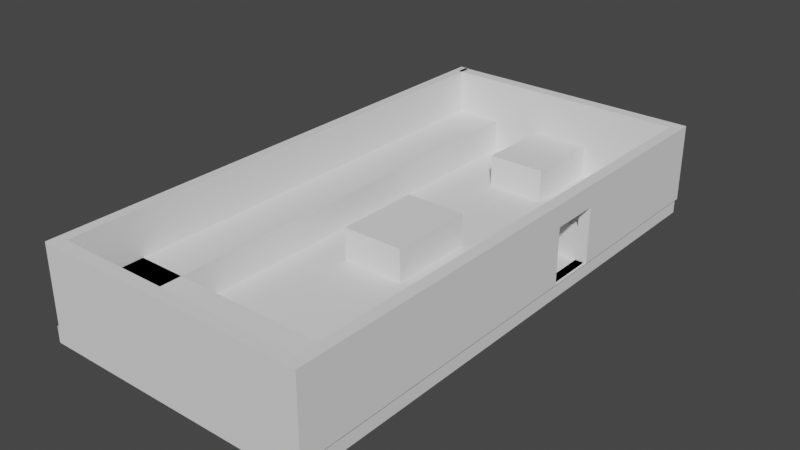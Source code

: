 # Source: 202.blend  (saved by Blender 3.5.10; exported with 4.5.12 LTS)
import bpy
from mathutils import Matrix  # noqa: F401  (used for matrix-valued properties, if any)

bpy.ops.wm.read_factory_settings(use_empty=True)
scene = bpy.context.scene
scene.name = 'Scene'

# ---- collections
col_collection = bpy.data.collections.new('Collection'); scene.collection.children.link(col_collection)

# ---- world
world_world = bpy.data.worlds.new('World'); scene.world = world_world
world_world.use_nodes = True; world_world.node_tree.nodes.clear()
_N = world_world.node_tree.nodes; _L = world_world.node_tree.links
n0 = _N.new('ShaderNodeOutputWorld'); n0.name = 'World Output'; n0.location = (300, 300)
n1 = _N.new('ShaderNodeBackground'); n1.name = 'Background'; n1.location = (10, 300)
n1.inputs[0].default_value = (0.05088, 0.05088, 0.05088, 1.0)
_L.new(n1.outputs[0], n0.inputs[0])
n0.is_active_output = True
world_world.color = (0.05088, 0.05088, 0.05088)
world_world.use_sun_shadow = False
world_world.sun_shadow_jitter_overblur = 0.0

# ---- meshes
me_cube_001 = bpy.data.meshes.new('Cube.001')
me_cube_001.from_pydata([(-0.1444, -0.00669, -0.04237), (-0.1444, -0.00669, 0.04237), (-0.1444, 0.00669, -0.04237), (-0.1444, 0.00669, 0.04237), (0.1444, -0.00669, -0.04237), (0.1444, -0.00669, 0.04237), (0.1444, 0.00669, -0.04237), (0.1444, 0.00669, 0.04237), (0.1322, 0.00669, -0.04237), (0.1322, 0.00669, 0.04237), (0.1322, -0.00669, -0.04237), (0.1322, -0.00669, 0.04237), (0.1444, -0.5753, 0.04237), (0.1444, -0.5753, -0.04237), (0.1322, -0.5753, -0.04237), (0.1322, -0.5753, 0.04237), (0.1444, -0.5619, -0.04237), (0.1322, -0.5619, -0.04237), (0.1322, -0.5619, 0.04237), (0.1444, -0.5619, 0.04237), (-0.151, -0.5753, 0.04237), (-0.151, -0.5753, -0.04237), (-0.151, -0.5619, 0.04237), (-0.151, -0.5619, -0.04237), (-0.1397, -0.5753, 0.04237), (-0.1397, -0.5753, -0.04237), (-0.1397, -0.5619, -0.04237), (-0.1397, -0.5619, 0.04237), (-0.151, 0.007698, -0.04237), (-0.151, 0.007698, 0.04237), (-0.1397, 0.007698, -0.04237), (-0.1397, 0.007698, 0.04237), (-0.1444, -0.00669, -0.006356), (-0.1444, 0.00669, -0.006356), (0.1444, 0.00669, -0.006356), (0.1444, -0.00669, -0.006356), (0.1322, -0.00669, -0.006356), (0.1322, 0.00669, -0.006356), (0.1444, -0.5753, -0.006356), (0.1322, -0.5753, -0.006356), (0.1322, -0.5619, -0.006356), (0.1444, -0.5619, -0.006356), (-0.151, -0.5753, -0.006356), (-0.151, -0.5619, -0.006356), (-0.1397, -0.5619, -0.006356), (-0.1397, -0.5753, -0.006356), (-0.151, 0.007698, -0.006356), (-0.1397, 0.007698, -0.006356), (0.1322, -0.4871, -0.04237), (-0.1397, -0.4871, -0.04237), (0.1322, -0.4871, -0.006356), (-0.1397, -0.4871, -0.006356), (-0.1444, -0.00669, 0.01864), (0.1322, -0.5619, 0.01864), (-0.151, -0.5619, 0.01864), (-0.1397, -0.5619, 0.01864), (-0.151, 0.007698, 0.01864), (-0.1397, 0.007698, 0.01864), (-0.1444, 0.00669, 0.01864), (0.1444, 0.00669, 0.01864), (0.1444, -0.00669, 0.01864), (0.1322, -0.00669, 0.01864), (0.1322, 0.00669, 0.01864), (0.1444, -0.5753, 0.01864), (0.1322, -0.5753, 0.01864), (0.1444, -0.5619, 0.01864), (-0.151, -0.5753, 0.01864), (-0.1397, -0.5753, 0.01864), (0.1322, -0.2351, -0.04237), (0.1444, -0.2351, 0.04237), (0.1444, -0.2351, -0.04237), (0.1322, -0.2351, 0.04237), (0.1444, -0.2351, -0.006356), (0.1322, -0.2351, -0.006356), (0.1322, -0.2351, 0.01864), (0.1444, -0.2351, 0.01864), (0.1322, -0.1809, -0.04237), (0.1444, -0.1809, 0.04237), (0.1444, -0.1809, -0.04237), (0.1322, -0.1809, 0.04237), (0.1444, -0.1809, -0.006356), (0.1322, -0.1809, -0.006356), (0.1322, -0.1809, 0.01864), (0.1444, -0.1809, 0.01864), (0.1322, -0.1809, -0.006356), (0.1322, -0.2351, -0.006356), (0.1322, -0.1809, 0.01864), (0.1322, -0.2351, 0.01864), (0.1322, -0.2351, -0.04237), (0.1322, -0.1809, -0.04237), (0.1444, -0.2351, 0.01864), (0.1444, -0.1809, 0.04237), (0.1322, -0.1809, 0.04237), (0.1322, -0.1809, 0.01864), (0.1444, -0.1809, 0.01864), (0.1322, -0.1809, 0.01864), (0.1322, -0.2351, 0.01864), (0.08976, -0.00669, -0.006356), (0.08976, -0.00669, -0.04237), (0.08976, -0.1809, -0.04237), (0.08976, -0.1809, -0.006356), (0.0813, -0.5619, -0.04237), (0.0813, -0.5619, -0.006356), (0.0813, -0.2351, -0.006356), (0.0813, -0.2351, -0.04237), (-0.0867, -0.5619, -0.04237), (-0.0867, 0.007698, -0.04237), (-0.0867, -0.5619, -0.006356), (-0.0867, 0.007698, -0.006356), (-0.03092, 0.00669, -0.04237), (-0.03092, -0.00669, 0.04237), (-0.03092, 0.00669, 0.04237), (-0.03092, -0.00669, -0.04237), (-0.03092, 0.00669, -0.006356), (-0.03092, -0.00669, -0.006356), (-0.03092, 0.00669, 0.01864), (-0.03092, -0.00669, 0.01864), (0.03332, 0.00669, 0.04237), (0.03332, -0.00669, -0.04237), (0.03332, 0.00669, -0.006356), (0.03332, 0.00669, 0.01864), (0.03332, 0.00669, -0.04237), (0.03332, -0.00669, 0.04237), (0.03332, -0.00669, -0.006356), (0.03332, -0.00669, 0.01864), (0.03332, -0.09441, -0.006356), (-0.03092, -0.09441, -0.006356), (-0.03092, -0.09441, -0.04237), (0.03332, -0.09441, -0.04237), (0.02964, -0.3248, -0.006356), (-0.03889, -0.3248, -0.006356), (-0.03889, -0.3248, -0.04237), (0.02964, -0.3248, -0.04237), (0.02964, -0.2285, -0.006356), (0.02964, -0.2285, -0.04237), (-0.03889, -0.2285, -0.04237), (-0.03889, -0.2285, -0.006356)], [], [(52, 1, 3, 58), (62, 9, 7, 59), (59, 7, 5, 60), (116, 110, 1, 52), (8, 6, 4, 10), (111, 3, 1, 110), (7, 9, 11, 5), (121, 8, 10, 118), (17, 16, 13, 14), (120, 117, 9, 62), (63, 12, 15, 64), (19, 18, 15, 12), (65, 19, 12, 63), (67, 24, 20, 66), (40, 73, 103, 102), (75, 69, 19, 65), (69, 71, 18, 19), (68, 70, 16, 17), (43, 23, 21, 42), (22, 27, 31, 29), (24, 27, 22, 20), (17, 14, 25, 26), (15, 18, 27, 24), (44, 40, 50, 51), (64, 15, 24, 67), (47, 30, 28, 46), (54, 22, 29, 56), (47, 44, 107, 108), (55, 44, 47, 57), (23, 43, 46, 28), (57, 47, 46, 56), (14, 39, 45, 25), (53, 40, 44, 55), (54, 43, 42, 66), (70, 72, 41, 16), (74, 73, 40, 53), (25, 45, 42, 21), (16, 41, 38, 13), (13, 38, 39, 14), (121, 119, 37, 8), (112, 114, 32, 0), (6, 34, 35, 4), (8, 37, 34, 6), (0, 32, 33, 2), (50, 48, 49, 51), (26, 44, 51, 49), (17, 26, 49, 48), (40, 17, 48, 50), (71, 74, 53, 18), (22, 54, 66, 20), (18, 53, 55, 27), (31, 57, 56, 29), (27, 55, 57, 31), (43, 54, 56, 46), (39, 64, 67, 45), (72, 75, 65, 41), (45, 67, 66, 42), (41, 65, 63, 38), (38, 63, 64, 39), (119, 120, 62, 37), (114, 116, 52, 32), (34, 59, 60, 35), (37, 62, 59, 34), (32, 52, 58, 33), (83, 77, 91, 94), (79, 82, 74, 71), (76, 68, 88, 89), (83, 75, 90, 94), (76, 78, 70, 68), (77, 79, 71, 69), (83, 77, 69, 75), (82, 81, 84, 86), (81, 36, 97, 100), (60, 5, 77, 83), (5, 11, 79, 77), (10, 4, 78, 76), (4, 35, 80, 78), (61, 36, 81, 82), (11, 61, 82, 79), (35, 60, 83, 80), (86, 82, 93, 95), (79, 82, 93, 92), (73, 74, 87, 85), (74, 82, 86, 87), (68, 73, 85, 88), (81, 76, 89, 84), (77, 79, 92, 91), (87, 86, 95, 96), (94, 90, 96, 95, 93, 92, 91), (90, 75, 72, 70, 68, 88, 85, 87, 96), (95, 83, 75, 90, 96), (78, 80, 83, 95, 86, 84, 89, 76), (97, 98, 99, 100), (36, 10, 98, 97), (10, 76, 99, 98), (76, 81, 100, 99), (103, 104, 101, 102), (73, 68, 104, 103), (17, 40, 102, 101), (68, 17, 101, 104), (107, 105, 106, 108), (44, 26, 105, 107), (26, 30, 106, 105), (30, 47, 108, 106), (123, 124, 116, 114), (33, 58, 115, 113), (112, 118, 128, 127), (2, 33, 113, 109), (58, 3, 111, 115), (2, 109, 112, 0), (117, 111, 110, 122), (124, 122, 110, 116), (61, 11, 122, 124), (9, 117, 122, 11), (10, 36, 123, 118), (36, 61, 124, 123), (113, 115, 120, 119), (109, 113, 119, 121), (115, 111, 117, 120), (109, 121, 118, 112), (134, 133, 129, 132), (118, 123, 125, 128), (123, 114, 126, 125), (114, 112, 127, 126), (132, 129, 130, 131), (136, 135, 131, 130), (135, 134, 132, 131), (133, 136, 130, 129), (125, 126, 127, 128), (136, 133, 134, 135)])
_uv = me_cube_001.uv_layers.new(name='UVMap')
_uv.uv.foreach_set('vector', [0.555, 0.0, 0.625, 0.0, 0.625, 0.25, 0.555, 0.25, 0.555, 0.4894, 0.625, 0.4894, 0.625, 0.5, 0.555, 0.5, 0.555, 0.5, 0.625, 0.5, 0.625, 0.75, 0.555, 0.75, 0.555, 0.9018, 0.625, 0.9018, 0.625, 1.0, 0.555, 1.0, 0.3644, 0.5, 0.375, 0.5, 0.375, 0.75, 0.3644, 0.75, 0.7768, 0.5, 0.875, 0.5, 0.875, 0.75, 0.7768, 0.75, 0.625, 0.5, 0.6356, 0.5, 0.6356, 0.75, 0.625, 0.75, 0.2788, 0.5, 0.3644, 0.5, 0.3644, 0.75, 0.2788, 0.75, 0.3644, 0.75, 0.375, 0.75, 0.375, 0.75, 0.3644, 0.75, 0.555, 0.4038, 0.625, 0.4038, 0.625, 0.4894, 0.555, 0.4894, 0.555, 0.75, 0.625, 0.75, 0.625, 0.7606, 0.555, 0.7606, 0.625, 0.75, 0.6356, 0.75, 0.6356, 0.75, 0.625, 0.75, 0.555, 0.75, 0.625, 0.75, 0.625, 0.75, 0.555, 0.75, 0.555, 0.7606, 0.625, 0.7606, 0.625, 0.7606, 0.555, 0.7606, 0.4812, 0.7606, 0.4812, 0.7606, 0.4812, 0.7606, 0.4812, 0.7606, 0.555, 0.75, 0.625, 0.75, 0.625, 0.75, 0.555, 0.75, 0.625, 0.75, 0.6356, 0.75, 0.6356, 0.75, 0.625, 0.75, 0.3644, 0.75, 0.375, 0.75, 0.375, 0.75, 0.3644, 0.75, 0.4812, 0.7606, 0.375, 0.7606, 0.375, 0.7606, 0.4813, 0.7606, 0.6356, 0.75, 0.6356, 0.75, 0.6356, 0.75, 0.6356, 0.75, 0.6356, 0.75, 0.6356, 0.75, 0.6356, 0.75, 0.6356, 0.75, 0.3644, 0.75, 0.3644, 0.75, 0.3644, 0.75, 0.3644, 0.75, 0.6356, 0.75, 0.6356, 0.75, 0.6356, 0.75, 0.6356, 0.75, 0.4812, 0.7606, 0.4812, 0.7606, 0.4812, 0.7606, 0.4812, 0.7606, 0.555, 0.7606, 0.625, 0.7606, 0.625, 0.7606, 0.555, 0.7606, 0.4812, 0.7606, 0.375, 0.7606, 0.375, 0.7606, 0.4812, 0.7606, 0.555, 0.7606, 0.625, 0.7606, 0.625, 0.7606, 0.555, 0.7606, 0.4812, 0.7606, 0.4812, 0.7606, 0.4812, 0.7606, 0.4812, 0.7606, 0.555, 0.7606, 0.4812, 0.7606, 0.4812, 0.7606, 0.555, 0.7606, 0.375, 0.7606, 0.4812, 0.7606, 0.4812, 0.7606, 0.375, 0.7606, 0.555, 0.7606, 0.4812, 0.7606, 0.4812, 0.7606, 0.555, 0.7606, 0.375, 0.7606, 0.4812, 0.7606, 0.4812, 0.7606, 0.375, 0.7606, 0.555, 0.7606, 0.4812, 0.7606, 0.4812, 0.7606, 0.555, 0.7606, 0.555, 0.7606, 0.4812, 0.7606, 0.4813, 0.7606, 0.555, 0.7606, 0.375, 0.75, 0.4812, 0.75, 0.4812, 0.75, 0.375, 0.75, 0.555, 0.7606, 0.4812, 0.7606, 0.4812, 0.7606, 0.555, 0.7606, 0.375, 0.7606, 0.4812, 0.7606, 0.4813, 0.7606, 0.375, 0.7606, 0.375, 0.75, 0.4812, 0.75, 0.4812, 0.75, 0.375, 0.75, 0.375, 0.75, 0.4812, 0.75, 0.4812, 0.7606, 0.375, 0.7606, 0.375, 0.4038, 0.4813, 0.4038, 0.4812, 0.4894, 0.375, 0.4894, 0.375, 0.9018, 0.4812, 0.9018, 0.4813, 1.0, 0.375, 1.0, 0.375, 0.5, 0.4812, 0.5, 0.4812, 0.75, 0.375, 0.75, 0.375, 0.4894, 0.4812, 0.4894, 0.4812, 0.5, 0.375, 0.5, 0.375, 0.0, 0.4812, 0.0, 0.4812, 0.25, 0.375, 0.25, 0.4812, 0.7606, 0.375, 0.7606, 0.375, 0.7606, 0.4812, 0.7606, 0.375, 0.7606, 0.4812, 0.7606, 0.4812, 0.7606, 0.375, 0.7606, 0.3644, 0.75, 0.3644, 0.75, 0.3644, 0.75, 0.3644, 0.75, 0.4812, 0.7606, 0.375, 0.7606, 0.375, 0.7606, 0.4812, 0.7606, 0.625, 0.7606, 0.555, 0.7606, 0.555, 0.7606, 0.625, 0.7606, 0.625, 0.7606, 0.555, 0.7606, 0.555, 0.7606, 0.625, 0.7606, 0.625, 0.7606, 0.555, 0.7606, 0.555, 0.7606, 0.625, 0.7606, 0.625, 0.7606, 0.555, 0.7606, 0.555, 0.7606, 0.625, 0.7606, 0.625, 0.7606, 0.555, 0.7606, 0.555, 0.7606, 0.625, 0.7606, 0.4812, 0.7606, 0.555, 0.7606, 0.555, 0.7606, 0.4812, 0.7606, 0.4812, 0.7606, 0.555, 0.7606, 0.555, 0.7606, 0.4812, 0.7606, 0.4812, 0.75, 0.555, 0.75, 0.555, 0.75, 0.4812, 0.75, 0.4812, 0.7606, 0.555, 0.7606, 0.555, 0.7606, 0.4813, 0.7606, 0.4812, 0.75, 0.555, 0.75, 0.555, 0.75, 0.4812, 0.75, 0.4812, 0.75, 0.555, 0.75, 0.555, 0.7606, 0.4812, 0.7606, 0.4813, 0.4038, 0.555, 0.4038, 0.555, 0.4894, 0.4812, 0.4894, 0.4812, 0.9018, 0.555, 0.9018, 0.555, 1.0, 0.4813, 1.0, 0.4812, 0.5, 0.555, 0.5, 0.555, 0.75, 0.4812, 0.75, 0.4812, 0.4894, 0.555, 0.4894, 0.555, 0.5, 0.4812, 0.5, 0.4812, 0.0, 0.555, 0.0, 0.555, 0.25, 0.4812, 0.25, 0.555, 0.75, 0.625, 0.75, 0.625, 0.75, 0.555, 0.75, 0.625, 0.7606, 0.555, 0.7606, 0.555, 0.7606, 0.625, 0.7606, 0.3644, 0.75, 0.3644, 0.75, 0.3644, 0.75, 0.3644, 0.75, 0.555, 0.75, 0.555, 0.75, 0.555, 0.75, 0.555, 0.75, 0.3644, 0.75, 0.375, 0.75, 0.375, 0.75, 0.3644, 0.75, 0.625, 0.75, 0.6356, 0.75, 0.6356, 0.75, 0.625, 0.75, 0.555, 0.75, 0.625, 0.75, 0.625, 0.75, 0.555, 0.75, 0.555, 0.7606, 0.4812, 0.7606, 0.4812, 0.7606, 0.555, 0.7606, 0.4812, 0.7606, 0.4812, 0.7606, 0.4812, 0.7606, 0.4812, 0.7606, 0.555, 0.75, 0.625, 0.75, 0.625, 0.75, 0.555, 0.75, 0.625, 0.75, 0.6356, 0.75, 0.6356, 0.75, 0.625, 0.75, 0.3644, 0.75, 0.375, 0.75, 0.375, 0.75, 0.3644, 0.75, 0.375, 0.75, 0.4812, 0.75, 0.4812, 0.75, 0.375, 0.75, 0.555, 0.7606, 0.4812, 0.7606, 0.4812, 0.7606, 0.555, 0.7606, 0.625, 0.7606, 0.555, 0.7606, 0.555, 0.7606, 0.625, 0.7606, 0.4812, 0.75, 0.555, 0.75, 0.555, 0.75, 0.4812, 0.75, 0.555, 0.7606, 0.555, 0.7606, 0.555, 0.7606, 0.555, 0.7606, 0.625, 0.7606, 0.555, 0.7606, 0.555, 0.7606, 0.625, 0.7606, 0.4812, 0.7606, 0.555, 0.7606, 0.555, 0.7606, 0.4812, 0.7606, 0.555, 0.7606, 0.555, 0.7606, 0.555, 0.7606, 0.555, 0.7606, 0.375, 0.7606, 0.4812, 0.7606, 0.4812, 0.7606, 0.375, 0.7606, 0.4812, 0.7606, 0.375, 0.7606, 0.375, 0.7606, 0.4812, 0.7606, 0.625, 0.75, 0.6356, 0.75, 0.6356, 0.75, 0.625, 0.75, 0.555, 0.7606, 0.555, 0.7606, 0.555, 0.7606, 0.555, 0.7606, 0.555, 0.75, 0.555, 0.75, 0.555, 0.7606, 0.555, 0.7606, 0.555, 0.7606, 0.6356, 0.75, 0.625, 0.75, 0.0, 0.0, 0.0, 0.0, 0.0, 0.0, 0.0, 0.0, 0.0, 0.0, 0.0, 0.0, 0.0, 0.0, 0.0, 0.0, 0.0, 0.0, 0.0, 0.0, 0.0, 0.0, 0.0, 0.0, 0.0, 0.0, 0.0, 0.0, 0.0, 0.0, 0.0, 0.0, 0.0, 0.0, 0.0, 0.0, 0.0, 0.0, 0.0, 0.0, 0.0, 0.0, 0.0, 0.0, 0.4812, 0.7606, 0.375, 0.7606, 0.375, 0.7606, 0.4812, 0.7606, 0.4812, 0.7606, 0.375, 0.7606, 0.375, 0.7606, 0.4812, 0.7606, 0.3644, 0.75, 0.3644, 0.75, 0.3644, 0.75, 0.3644, 0.75, 0.375, 0.7606, 0.4812, 0.7606, 0.4812, 0.7606, 0.375, 0.7606, 0.4812, 0.7606, 0.375, 0.7606, 0.375, 0.7606, 0.4812, 0.7606, 0.4812, 0.7606, 0.375, 0.7606, 0.375, 0.7606, 0.4812, 0.7606, 0.375, 0.7606, 0.4812, 0.7606, 0.4812, 0.7606, 0.375, 0.7606, 0.3644, 0.75, 0.3644, 0.75, 0.3644, 0.75, 0.3644, 0.75, 0.4812, 0.7606, 0.375, 0.7606, 0.375, 0.7606, 0.4812, 0.7606, 0.4812, 0.7606, 0.375, 0.7606, 0.375, 0.7606, 0.4812, 0.7606, 0.0, 0.0, 0.0, 0.0, 0.0, 0.0, 0.0, 0.0, 0.375, 0.7606, 0.4812, 0.7606, 0.4812, 0.7606, 0.375, 0.7606, 0.4812, 0.8462, 0.555, 0.8462, 0.555, 0.9018, 0.4812, 0.9018, 0.4812, 0.25, 0.555, 0.25, 0.555, 0.3482, 0.4812, 0.3482, 0.2232, 0.75, 0.2788, 0.75, 0.2788, 0.75, 0.2232, 0.75, 0.375, 0.25, 0.4812, 0.25, 0.4812, 0.3482, 0.375, 0.3482, 0.555, 0.25, 0.625, 0.25, 0.625, 0.3482, 0.555, 0.3482, 0.125, 0.5, 0.2232, 0.5, 0.2232, 0.75, 0.125, 0.75, 0.7212, 0.5, 0.7768, 0.5, 0.7768, 0.75, 0.7212, 0.75, 0.555, 0.8462, 0.625, 0.8462, 0.625, 0.9018, 0.555, 0.9018, 0.555, 0.7606, 0.625, 0.7606, 0.625, 0.8462, 0.555, 0.8462, 0.6356, 0.5, 0.7212, 0.5, 0.7212, 0.75, 0.6356, 0.75, 0.375, 0.7606, 0.4812, 0.7606, 0.4812, 0.8462, 0.375, 0.8462, 0.4812, 0.7606, 0.555, 0.7606, 0.555, 0.8462, 0.4812, 0.8462, 0.4812, 0.3482, 0.555, 0.3482, 0.555, 0.4038, 0.4813, 0.4038, 0.375, 0.3482, 0.4812, 0.3482, 0.4813, 0.4038, 0.375, 0.4038, 0.555, 0.3482, 0.625, 0.3482, 0.625, 0.4038, 0.555, 0.4038, 0.2232, 0.5, 0.2788, 0.5, 0.2788, 0.75, 0.2232, 0.75, 0.375, 0.8462, 0.4812, 0.8462, 0.4812, 0.8462, 0.375, 0.8462, 0.375, 0.8462, 0.4812, 0.8462, 0.4812, 0.8462, 0.375, 0.8462, 0.4812, 0.8462, 0.4812, 0.9018, 0.4812, 0.9018, 0.4812, 0.8462, 0.4812, 0.9018, 0.375, 0.9018, 0.375, 0.9018, 0.4812, 0.9018, 0.375, 0.8462, 0.4812, 0.8462, 0.4812, 0.9018, 0.375, 0.9018, 0.4812, 0.9018, 0.375, 0.9018, 0.375, 0.9018, 0.4812, 0.9018, 0.2232, 0.75, 0.2788, 0.75, 0.2788, 0.75, 0.2232, 0.75, 0.4812, 0.8462, 0.4812, 0.9018, 0.4812, 0.9018, 0.4812, 0.8462, 0.4812, 0.8462, 0.4812, 0.9018, 0.2232, 0.75, 0.375, 0.8462, 0.4812, 0.9018, 0.4812, 0.8462, 0.2788, 0.75, 0.375, 0.9018])
me_cube_001.update()
me_cube_002 = bpy.data.meshes.new('Cube.002')
me_cube_002.from_pydata([(-0.151, -0.5753, -0.04237), (-0.151, -0.5619, -0.04237), (-0.1397, -0.5753, -0.04237), (-0.1397, -0.5619, -0.04237), (-0.151, 0.007698, -0.04237), (-0.1397, 0.007698, -0.04237), (-0.151, -0.5753, -0.05969), (-0.151, -0.5619, -0.05969), (-0.1397, -0.5753, -0.05969), (-0.1397, -0.5619, -0.05969), (-0.1397, 0.007698, -0.05969), (-0.151, 0.007698, -0.05969), (-0.1397, -0.5753, -0.04237), (-0.1397, -0.5619, -0.04237), (-0.1397, 0.007698, -0.04237), (-0.1397, -0.5753, -0.05969), (-0.1397, -0.5619, -0.05969), (-0.1397, 0.007698, -0.05969), (0.1438, -0.5753, -0.04237), (0.1438, -0.5619, -0.04237), (0.1438, 0.007698, -0.04237), (0.1438, -0.5753, -0.05969), (0.1438, -0.5619, -0.05969), (0.1438, 0.007698, -0.05969)], [], [(9, 8, 6, 7, 11, 10), (20, 19, 18, 21, 22, 23), (14, 13, 19, 20), (2, 0, 6, 8), (8, 9, 16, 15), (3, 2, 12, 13), (4, 5, 10, 11), (1, 4, 11, 7, 6, 0), (17, 14, 20, 23), (10, 5, 14, 17), (5, 3, 13, 14), (2, 8, 15, 12), (9, 10, 17, 16), (16, 17, 23, 22), (12, 15, 21, 18), (15, 16, 22, 21), (13, 12, 18, 19)])
_uv = me_cube_002.uv_layers.new(name='UVMap')
_uv.uv.foreach_set('vector', [0.3644, 0.75, 0.3644, 0.75, 0.3644, 0.75, 0.3644, 0.75, 0.3644, 0.75, 0.3644, 0.75, 0.375, 0.7606, 0.3644, 0.75, 0.3644, 0.75, 0.3644, 0.75, 0.375, 0.7606, 0.375, 0.7606, 0.0, 0.0, 0.0, 0.0, 0.0, 0.0, 0.0, 0.0, 0.375, 0.7606, 0.375, 0.7606, 0.375, 0.7606, 0.375, 0.7606, 0.3644, 0.75, 0.3644, 0.75, 0.3644, 0.75, 0.3644, 0.75, 0.0, 0.0, 0.0, 0.0, 0.0, 0.0, 0.0, 0.0, 0.375, 0.7606, 0.375, 0.7606, 0.375, 0.7606, 0.375, 0.7606, 0.375, 0.7606, 0.375, 0.7606, 0.375, 0.7606, 0.375, 0.7606, 0.375, 0.7606, 0.375, 0.7606, 0.375, 0.7606, 0.375, 0.7606, 0.375, 0.7606, 0.375, 0.7606, 0.375, 0.7606, 0.375, 0.7606, 0.375, 0.7606, 0.375, 0.7606, 0.0, 0.0, 0.0, 0.0, 0.0, 0.0, 0.0, 0.0, 0.375, 0.7606, 0.375, 0.7606, 0.375, 0.7606, 0.375, 0.7606, 0.3644, 0.75, 0.3644, 0.75, 0.3644, 0.75, 0.3644, 0.75, 0.3644, 0.75, 0.3644, 0.75, 0.3644, 0.75, 0.3644, 0.75, 0.375, 0.7606, 0.375, 0.7606, 0.375, 0.7606, 0.375, 0.7606, 0.3644, 0.75, 0.3644, 0.75, 0.3644, 0.75, 0.3644, 0.75, 0.0, 0.0, 0.0, 0.0, 0.0, 0.0, 0.0, 0.0])
me_cube_002.update()

# ---- objects
ob_empty = bpy.data.objects.new('Empty', None)
ob_cube = bpy.data.objects.new('Cube', me_cube_001)
ob_cube_001 = bpy.data.objects.new('Cube.001', me_cube_002)

# ---- transforms, parenting, visibility, modifiers, constraints
ob_empty.location = (0.0, 0.0, 0.0)
ob_empty.empty_display_type = 'IMAGE'
ob_empty.empty_display_size = 5.0
ob_cube.location = (-0.08, 0.2026, 0.04237)
ob_cube_001.location = (-0.08223, 0.2026, 0.04237)

# ---- collection membership
col_collection.objects.link(ob_empty)
col_collection.objects.link(ob_cube)
col_collection.objects.link(ob_cube_001)

# ---- scene / render settings (as saved in the file)
scene.frame_start = 1; scene.frame_end = 250; scene.frame_set(1)
scene.render.engine = 'BLENDER_EEVEE_NEXT'
scene.cycles.sampling_pattern = 'TABULATED_SOBOL'
scene.view_settings.view_transform = 'Filmic'
bpy.context.view_layer.update()

# ---- added for rendering (the .blend has no active camera and no usable light): camera, sun
cam_auto = bpy.data.cameras.new('AutoCamera')
cam_auto.lens = 50.0
cam_auto.sensor_width = 36.0
cam_auto.clip_end = 1000.0
ob_auto_camera = bpy.data.objects.new('AutoCamera', cam_auto)
scene.collection.objects.link(ob_auto_camera)
ob_auto_camera.location = (0.528463, -0.816624, 0.524035)
ob_auto_camera.rotation_euler = (1.09748, -7.21219e-08, 0.694738)
scene.camera = ob_auto_camera
light_auto_sun = bpy.data.lights.new('AutoSun', 'SUN')
light_auto_sun.energy = 3.0
light_auto_sun.angle = 0.0523599
ob_auto_sun = bpy.data.objects.new('AutoSun', light_auto_sun)
scene.collection.objects.link(ob_auto_sun)
ob_auto_sun.rotation_euler = (0.872665, 0.174533, 0.523599)
bpy.context.view_layer.update()
